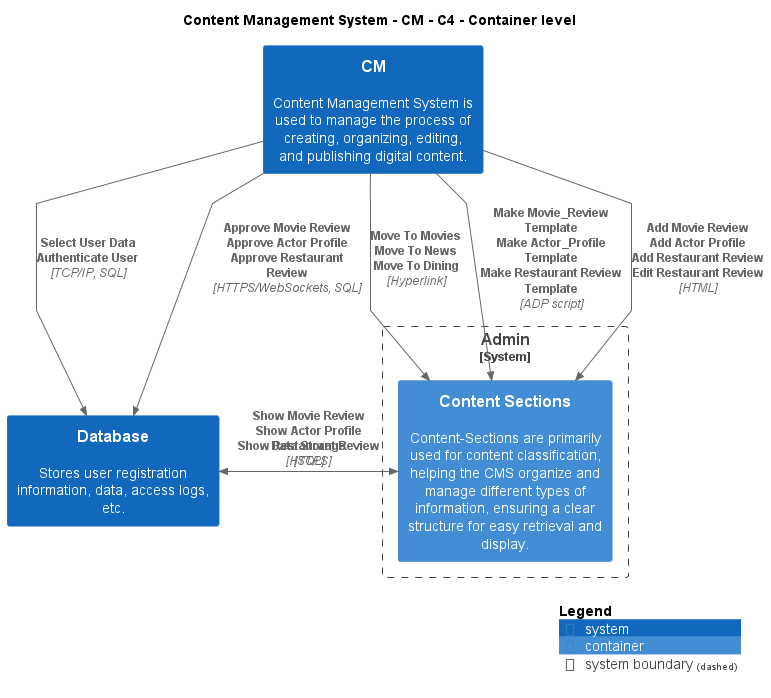

The diagram above was rendered by PlantUML. Its source (embedded in the PNG):
@startuml
!include ..\..\..\.c4s\C4_Container.puml

AddElementTag("c4interflow:lifecycle:new", $bgColor=green, $fontColor=#ffffff, $borderColor=green, $shadowing="False")
AddElementTag("c4interflow:lifecycle:changed", $bgColor=orange, $fontColor=#ffffff, $borderColor=orange, $shadowing="False")
AddElementTag("c4interflow:lifecycle:removed", $bgColor=red, $fontColor=#ffffff, $borderColor=red, $shadowing="False")

AddRelTag("c4interflow:lifecycle:new", $textColor=green, $lineColor=green)
AddRelTag("c4interflow:lifecycle:changed", $textColor=orange, $lineColor=orange)
AddRelTag("c4interflow:lifecycle:removed", $textColor=red, $lineColor=red)

SHOW_PERSON_PORTRAIT()
LAYOUT_TOP_DOWN()

skinparam linetype polyline

title Content Management System - CM - C4 - Container level

System(ContentManagementSystem.SoftwareSystems.CM, "CM", "Content Management System is used to manage the process of creating, organizing, editing, and publishing digital content.")
System(ContentManagementSystem.SoftwareSystems.Database, "Database", "Stores user registration information, data, access logs, etc.")

System_Boundary(ContentManagementSystem.SoftwareSystems.Admin, "Admin") {
    Container(ContentManagementSystem.SoftwareSystems.Admin.Containers.ContentSections, "Content Sections", "", "Content-Sections are primarily used for content classification, helping the CMS organize and manage different types of information, ensuring a clear structure for easy retrieval and display.")
}

Rel(ContentManagementSystem.SoftwareSystems.CM, ContentManagementSystem.SoftwareSystems.Database, "Select User Data\nAuthenticate User", "TCP/IP, SQL", $tags="protocol:tcp/ip, sql")
Rel(ContentManagementSystem.SoftwareSystems.CM, ContentManagementSystem.SoftwareSystems.Database, "Approve Movie Review\nApprove Actor Profile\nApprove Restaurant Review", "HTTPS/WebSockets, SQL", $tags="protocol:https/websockets, sql")
Rel(ContentManagementSystem.SoftwareSystems.CM, ContentManagementSystem.SoftwareSystems.Admin.Containers.ContentSections, "Move To Movies\nMove To News\nMove To Dining", "Hyperlink", $tags="protocol:hyperlink")
Rel(ContentManagementSystem.SoftwareSystems.CM, ContentManagementSystem.SoftwareSystems.Admin.Containers.ContentSections, "Make Movie_Review Template\nMake Actor_Profile Template\nMake Restaurant Review Template", "ADP script", $tags="protocol:adp script")
Rel(ContentManagementSystem.SoftwareSystems.CM, ContentManagementSystem.SoftwareSystems.Admin.Containers.ContentSections, "Add Movie Review\nAdd Actor Profile\nAdd Restaurant Review\nEdit Restaurant Review", "HTML", $tags="protocol:html")
Rel(ContentManagementSystem.SoftwareSystems.Admin.Containers.ContentSections, ContentManagementSystem.SoftwareSystems.Database, "Data Storage", "SQL", $tags="protocol:sql")
Rel(ContentManagementSystem.SoftwareSystems.Database, ContentManagementSystem.SoftwareSystems.Admin.Containers.ContentSections, "Show Movie Review\nShow Actor Profile\nShow Restaurant Review", "HTTPS", $tags="protocol:https")


SHOW_LEGEND()
@enduml